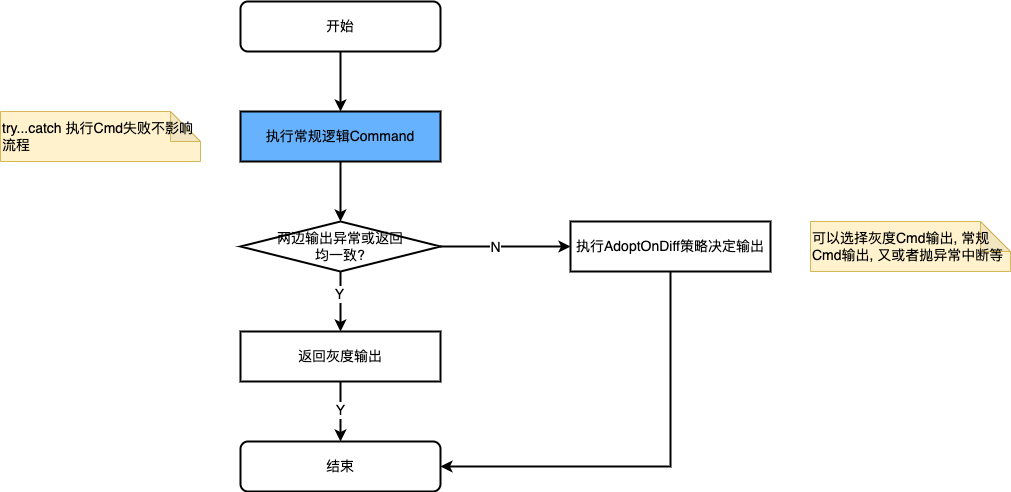

The diagram above was exported from draw.io. Its source (the exported page's mxGraphModel, read from the mxfile embedded in the PNG):
<mxGraphModel dx="1110" dy="1947" grid="1" gridSize="10" guides="1" tooltips="1" connect="1" arrows="1" fold="1" page="1" pageScale="1" pageWidth="827" pageHeight="1169" math="0" shadow="0">
  <root>
    <mxCell id="0" />
    <mxCell id="1" parent="0" />
    <mxCell id="17" value="" style="edgeStyle=none;html=1;strokeWidth=2;fontSize=14;entryX=0.5;entryY=0;entryDx=0;entryDy=0;" parent="1" edge="1">
      <mxGeometry relative="1" as="geometry">
        <mxPoint x="420" y="350" as="targetPoint" />
        <mxPoint x="420" y="290" as="sourcePoint" />
      </mxGeometry>
    </mxCell>
    <mxCell id="18" value="Y" style="edgeLabel;html=1;align=center;verticalAlign=middle;resizable=0;points=[];fontSize=14;" parent="17" vertex="1" connectable="0">
      <mxGeometry x="-0.25" y="-1" relative="1" as="geometry">
        <mxPoint y="5" as="offset" />
      </mxGeometry>
    </mxCell>
    <mxCell id="54" value="" style="edgeStyle=none;html=1;strokeWidth=2;fontSize=14;" parent="1" edge="1">
      <mxGeometry relative="1" as="geometry">
        <mxPoint x="420" y="179.99999999999977" as="sourcePoint" />
        <mxPoint x="420" y="240" as="targetPoint" />
      </mxGeometry>
    </mxCell>
    <mxCell id="84" value="Y" style="edgeLabel;html=1;align=center;verticalAlign=middle;resizable=0;points=[];fontSize=14;" parent="54" vertex="1" connectable="0">
      <mxGeometry x="-0.2667" relative="1" as="geometry">
        <mxPoint x="-2" as="offset" />
      </mxGeometry>
    </mxCell>
    <mxCell id="67" value="" style="edgeStyle=none;html=1;strokeWidth=2;fontSize=14;" parent="1" source="8" target="66" edge="1">
      <mxGeometry relative="1" as="geometry" />
    </mxCell>
    <mxCell id="8" value="开始" style="rounded=1;whiteSpace=wrap;html=1;fontFamily=Helvetica;fontSize=14;fontColor=default;align=center;strokeColor=default;strokeWidth=2;fillColor=default;" parent="1" vertex="1">
      <mxGeometry x="320" y="-90" width="200" height="50" as="geometry" />
    </mxCell>
    <mxCell id="60" value="结束" style="rounded=1;whiteSpace=wrap;html=1;fontFamily=Helvetica;fontSize=14;fontColor=default;align=center;strokeColor=default;strokeWidth=2;fillColor=default;" parent="1" vertex="1">
      <mxGeometry x="320" y="350" width="200" height="50" as="geometry" />
    </mxCell>
    <mxCell id="68" value="" style="edgeStyle=none;html=1;strokeWidth=2;fontSize=14;" parent="1" source="66" edge="1">
      <mxGeometry relative="1" as="geometry">
        <mxPoint x="420" y="130" as="targetPoint" />
      </mxGeometry>
    </mxCell>
    <mxCell id="66" value="执行常规逻辑Command" style="rounded=0;whiteSpace=wrap;html=1;strokeWidth=2;fontSize=14;fillColor=#66B2FF;" parent="1" vertex="1">
      <mxGeometry x="320" y="20" width="200" height="50" as="geometry" />
    </mxCell>
    <mxCell id="80" style="edgeStyle=orthogonalEdgeStyle;rounded=0;html=1;entryX=0;entryY=0.5;entryDx=0;entryDy=0;strokeWidth=2;fontSize=14;exitX=1;exitY=0.5;exitDx=0;exitDy=0;" parent="1" source="74" target="72" edge="1">
      <mxGeometry relative="1" as="geometry">
        <mxPoint x="520" y="265" as="sourcePoint" />
      </mxGeometry>
    </mxCell>
    <mxCell id="85" value="N" style="edgeLabel;html=1;align=center;verticalAlign=middle;resizable=0;points=[];fontSize=14;" parent="80" vertex="1" connectable="0">
      <mxGeometry x="-0.1636" relative="1" as="geometry">
        <mxPoint as="offset" />
      </mxGeometry>
    </mxCell>
    <mxCell id="71" value="返回灰度输出" style="rounded=0;whiteSpace=wrap;html=1;strokeWidth=2;fontSize=14;" parent="1" vertex="1">
      <mxGeometry x="320" y="240" width="200" height="50" as="geometry" />
    </mxCell>
    <mxCell id="78" style="edgeStyle=orthogonalEdgeStyle;rounded=0;html=1;entryX=1;entryY=0.5;entryDx=0;entryDy=0;strokeWidth=2;exitX=0.5;exitY=1;exitDx=0;exitDy=0;fontSize=14;" parent="1" source="72" target="60" edge="1">
      <mxGeometry relative="1" as="geometry" />
    </mxCell>
    <mxCell id="72" value="执行AdoptOnDiff策略决定输出" style="rounded=0;whiteSpace=wrap;html=1;strokeWidth=2;fontSize=14;" parent="1" vertex="1">
      <mxGeometry x="650" y="130" width="200" height="50" as="geometry" />
    </mxCell>
    <mxCell id="74" value="两边输出异常或返回&lt;br&gt;均一致?" style="rhombus;whiteSpace=wrap;html=1;fontFamily=Helvetica;fontSize=14;fontColor=default;align=center;strokeColor=default;strokeWidth=2;fillColor=default;" parent="1" vertex="1">
      <mxGeometry x="320" y="130" width="200" height="50" as="geometry" />
    </mxCell>
    <mxCell id="81" value="可以选择灰度Cmd输出, 常规Cmd输出, 又或者抛异常中断等" style="shape=note;whiteSpace=wrap;html=1;backgroundOutline=1;darkOpacity=0.05;fontSize=14;fillColor=#fff2cc;strokeColor=#d6b656;align=left;" parent="1" vertex="1">
      <mxGeometry x="890" y="130" width="200" height="50" as="geometry" />
    </mxCell>
    <mxCell id="82" value="try...catch 执行Cmd失败不影响流程" style="shape=note;whiteSpace=wrap;html=1;backgroundOutline=1;darkOpacity=0.05;fontSize=14;fillColor=#fff2cc;strokeColor=#d6b656;align=left;" parent="1" vertex="1">
      <mxGeometry x="80" y="20" width="200" height="50" as="geometry" />
    </mxCell>
  </root>
</mxGraphModel>